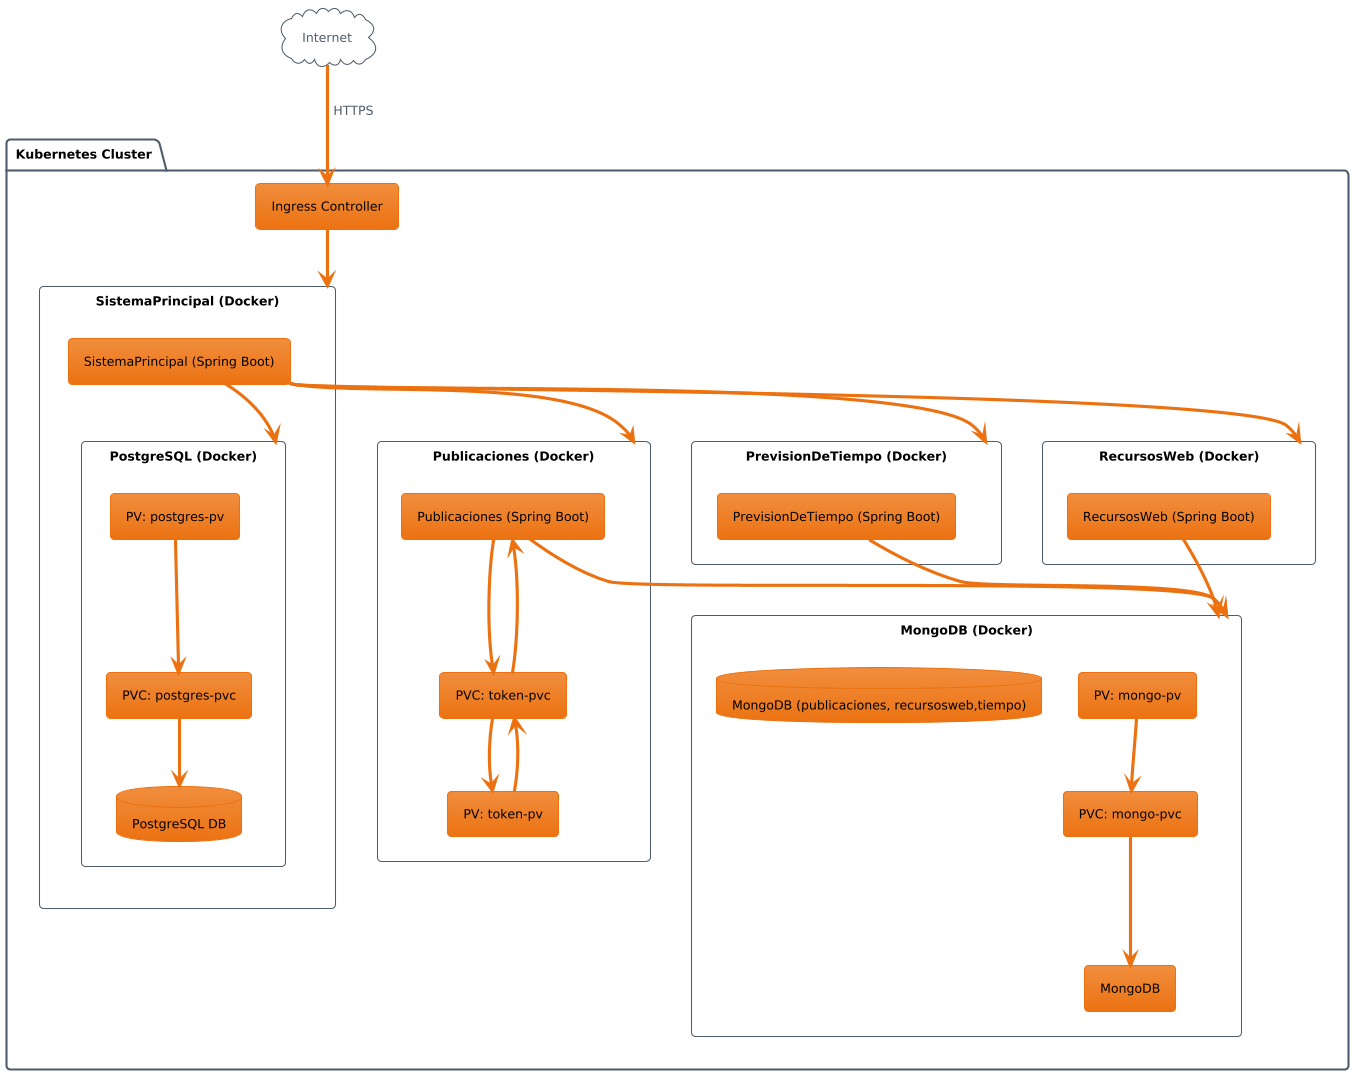

The diagram above was rendered by PlantUML. Its source (embedded in the PNG):
@startuml
!theme aws-orange
skinparam componentStyle rectangle

' Forzar color de texto negro en todos los componentes
skinparam Component {
    FontColor black
}
skinparam Database {
    FontColor black
}
skinparam Package {
    FontColor black
}
skinparam Rectangle {
    FontColor black
}
skinparam DefaultTextAlignment center

package "Kubernetes Cluster" {
    [Ingress Controller] --> [SistemaPrincipal (Docker)]

    component "SistemaPrincipal (Docker)" {
        [SistemaPrincipal (Spring Boot)] --> [PostgreSQL (Docker)]
    }
    [SistemaPrincipal (Spring Boot)] --> [Publicaciones (Docker)]
    [SistemaPrincipal (Spring Boot)] --> [PrevisionDeTiempo (Docker)]
    [SistemaPrincipal (Spring Boot)] --> [RecursosWeb (Docker)]

    component "Publicaciones (Docker)" {
        [Publicaciones (Spring Boot)] 
       
[PVC: token-pvc] --> [Publicaciones (Spring Boot)] 
[Publicaciones (Spring Boot)] -->[PVC: token-pvc]
        [PVC: token-pvc] --> [PV: token-pv]
[PV: token-pv] --> [PVC: token-pvc]
    } 

    component "PrevisionDeTiempo (Docker)" {
        [PrevisionDeTiempo (Spring Boot)] 
    }

    component "RecursosWeb (Docker)" {
        [RecursosWeb (Spring Boot)] 
    }

    component "PostgreSQL (Docker)" {
        database "PostgreSQL DB"
        [PVC: postgres-pvc] --> [PostgreSQL DB]
        [PV: postgres-pv] --> [PVC: postgres-pvc]
    }

    component "MongoDB (Docker)" {
        database "MongoDB (publicaciones, recursosweb,tiempo)"
        [PVC: mongo-pvc] --> [MongoDB]
        [PV: mongo-pv] --> [PVC: mongo-pvc]
    }

    [Publicaciones (Spring Boot)] --> [MongoDB (Docker)]
    [PrevisionDeTiempo (Spring Boot)] --> [MongoDB (Docker)]
    [RecursosWeb (Spring Boot)] --> [MongoDB (Docker)]
}

cloud "Internet" as internet
internet --> [Ingress Controller] : HTTPS
@enduml